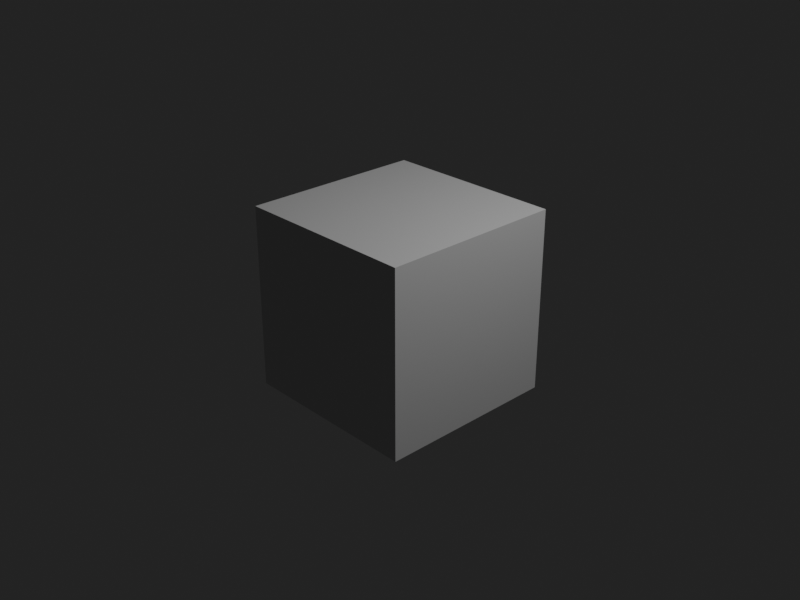# Source: Character.blend  (saved by Blender 4.2.67; exported with 4.5.12 LTS)
import bpy
from mathutils import Matrix  # noqa: F401  (used for matrix-valued properties, if any)

bpy.ops.wm.read_factory_settings(use_empty=True)
scene = bpy.context.scene
scene.name = 'Scene'

# ---- collections
col_camera = bpy.data.collections.new('Camera'); scene.collection.children.link(col_camera)
col_mesh = bpy.data.collections.new('Mesh'); scene.collection.children.link(col_mesh)
col_light = bpy.data.collections.new('Light'); scene.collection.children.link(col_light)

# ---- world
world_world = bpy.data.worlds.new('World'); scene.world = world_world
world_world.use_nodes = True; world_world.node_tree.nodes.clear()
_N = world_world.node_tree.nodes; _L = world_world.node_tree.links
n0 = _N.new('ShaderNodeOutputWorld'); n0.name = 'World Output'; n0.location = (300, 300)
n1 = _N.new('ShaderNodeBackground'); n1.name = 'Background'; n1.location = (10, 300)
n1.inputs[0].default_value = (0.05088, 0.05088, 0.05088, 1.0)
_L.new(n1.outputs[0], n0.inputs[0])
n0.is_active_output = True
world_world.color = (0.05088, 0.05088, 0.05088)
world_world.use_sun_shadow = False
world_world.sun_shadow_jitter_overblur = 0.0

# ---- cameras
cam_camera = bpy.data.cameras.new('Camera')
cam_camera.clip_end = 100.0
cam_camera.ortho_scale = 7.314
cam_camera.dof.focus_distance = 3.216

# ---- lights
light_light = bpy.data.lights.new('Light', 'POINT')
light_light.transmission_factor = 0.0
light_light.use_soft_falloff = False
light_light.energy = 1000.0
light_light.shadow_soft_size = 0.1
light_light.shadow_maximum_resolution = 0.006
light_light.use_absolute_resolution = True

# ---- meshes
me_cube = bpy.data.meshes.new('Cube')
me_cube.from_pydata([(1.0, 1.0, 1.0), (1.0, 1.0, -1.0), (1.0, -1.0, 1.0), (1.0, -1.0, -1.0), (-1.0, 1.0, 1.0), (-1.0, 1.0, -1.0), (-1.0, -1.0, 1.0), (-1.0, -1.0, -1.0)], [], [(0, 4, 6, 2), (3, 2, 6, 7), (7, 6, 4, 5), (5, 1, 3, 7), (1, 0, 2, 3), (5, 4, 0, 1)])
_uv = me_cube.uv_layers.new(name='UVMap')
_uv.uv.foreach_set('vector', [0.625, 0.5, 0.875, 0.5, 0.875, 0.75, 0.625, 0.75, 0.375, 0.75, 0.625, 0.75, 0.625, 1.0, 0.375, 1.0, 0.375, 0.0, 0.625, 0.0, 0.625, 0.25, 0.375, 0.25, 0.125, 0.5, 0.375, 0.5, 0.375, 0.75, 0.125, 0.75, 0.375, 0.5, 0.625, 0.5, 0.625, 0.75, 0.375, 0.75, 0.375, 0.25, 0.625, 0.25, 0.625, 0.5, 0.375, 0.5])
me_cube.use_mirror_vertex_groups = False
me_cube.update()

# ---- objects
ob_camera = bpy.data.objects.new('Camera', cam_camera)
ob_cube = bpy.data.objects.new('Cube', me_cube)
ob_light = bpy.data.objects.new('Light', light_light)

# ---- transforms, parenting, visibility, modifiers, constraints
ob_camera.location = (7.359, -6.926, 4.958)
ob_camera.rotation_mode = 'QUATERNION'
ob_camera.rotation_quaternion = (0.7791, 0.4855, 0.2098, 0.3366)
ob_camera.lock_rotations_4d = False
ob_camera.empty_display_type = 'ARROWS'
ob_camera.color = (0.0, 0.0, 0.0, 0.0)
ob_camera.display_type = 'WIRE'
ob_camera.lineart.crease_threshold = 0.0
ob_cube.location = (0.0, 0.0, 0.0)
ob_cube.lock_rotations_4d = False
ob_cube.empty_display_type = 'ARROWS'
ob_cube.lineart.crease_threshold = 0.0
ob_light.location = (4.076, 1.005, 5.904)
ob_light.rotation_euler = (0.6503, 0.05522, 1.866)
ob_light.lock_rotations_4d = False
ob_light.empty_display_type = 'ARROWS'
ob_light.color = (0.0, 0.0, 0.0, 0.0)
ob_light.lineart.crease_threshold = 0.0

# ---- collection membership
col_camera.objects.link(ob_camera)
col_mesh.objects.link(ob_cube)
col_light.objects.link(ob_light)

# ---- scene / render settings (as saved in the file)
scene.camera = ob_camera
scene.frame_start = 1; scene.frame_end = 5; scene.frame_set(1)
scene.render.engine = 'CYCLES'
scene.render.image_settings.file_format = 'FFMPEG'
scene.render.image_settings.color_mode = 'RGB'
scene.render.image_settings.compression = 0
scene.render.image_settings.exr_codec = 'DWAA'
scene.render.resolution_y = 1440
scene.render.use_motion_blur = True
scene.render.motion_blur_shutter = 0.25
scene.render.use_border = True
scene.render.use_crop_to_border = True
scene.render.use_stamp_note = True
scene.render.use_simplify = True
scene.render.simplify_subdivision = 3
scene.render.simplify_child_particles = 0.4544
scene.render.simplify_volumes = 0.312
scene.render.use_persistent_data = True
scene.cycles.samples = 250
scene.cycles.max_bounces = 3
scene.cycles.diffuse_bounces = 3
scene.cycles.glossy_bounces = 3
scene.cycles.transmission_bounces = 3
scene.cycles.use_camera_cull = True
scene.cycles.use_distance_cull = True
scene.cycles.texture_limit = '1024'
scene.cycles.use_fast_gi = True
scene.cycles.ao_bounces = 3
scene.cycles.ao_bounces_render = 3
scene.cycles.use_auto_tile = False
scene.view_settings.look = 'AgX - Punchy'
bpy.context.view_layer.update()
